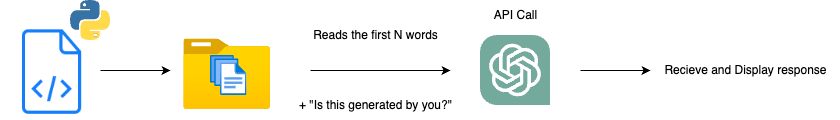

The diagram above was exported from draw.io. Its source (the exported page's mxGraphModel, read from the mxfile embedded in the PNG):
<mxGraphModel dx="1026" dy="687" grid="1" gridSize="10" guides="1" tooltips="1" connect="1" arrows="1" fold="1" page="1" pageScale="1" pageWidth="850" pageHeight="1100" math="0" shadow="0">
  <root>
    <mxCell id="0" />
    <mxCell id="1" parent="0" />
    <mxCell id="OO_RSwRQ4NrjrZGzIuFO-11" style="edgeStyle=orthogonalEdgeStyle;rounded=0;orthogonalLoop=1;jettySize=auto;html=1;exitX=1;exitY=0.5;exitDx=0;exitDy=0;" edge="1" parent="1" source="OO_RSwRQ4NrjrZGzIuFO-3">
      <mxGeometry relative="1" as="geometry">
        <mxPoint x="220" y="240" as="targetPoint" />
      </mxGeometry>
    </mxCell>
    <mxCell id="OO_RSwRQ4NrjrZGzIuFO-3" value="" style="shape=image;html=1;verticalAlign=top;verticalLabelPosition=bottom;labelBackgroundColor=#ffffff;imageAspect=0;aspect=fixed;image=https://cdn1.iconfinder.com/data/icons/hawcons/32/698584-icon-70-document-code-128.png" vertex="1" parent="1">
      <mxGeometry x="50" y="190" width="100" height="100" as="geometry" />
    </mxCell>
    <mxCell id="OO_RSwRQ4NrjrZGzIuFO-4" value="" style="shape=image;verticalLabelPosition=bottom;labelBackgroundColor=#ffffff;verticalAlign=top;aspect=fixed;imageAspect=0;image=data:image/svg+xml,(base64 omitted: 7784 chars);" vertex="1" parent="1">
      <mxGeometry x="120" y="170" width="40" height="40" as="geometry" />
    </mxCell>
    <mxCell id="OO_RSwRQ4NrjrZGzIuFO-8" value="" style="image;aspect=fixed;html=1;points=[];align=center;fontSize=12;image=img/lib/azure2/general/Folder_Blank.svg;" vertex="1" parent="1">
      <mxGeometry x="233.29" y="208.48" width="86.71" height="70.37" as="geometry" />
    </mxCell>
    <mxCell id="OO_RSwRQ4NrjrZGzIuFO-9" value="" style="image;aspect=fixed;html=1;points=[];align=center;fontSize=12;image=img/lib/azure2/general/Files.svg;" vertex="1" parent="1">
      <mxGeometry x="260" y="225" width="36.57" height="40" as="geometry" />
    </mxCell>
    <mxCell id="OO_RSwRQ4NrjrZGzIuFO-16" style="edgeStyle=orthogonalEdgeStyle;rounded=0;orthogonalLoop=1;jettySize=auto;html=1;exitX=1;exitY=0.5;exitDx=0;exitDy=0;" edge="1" parent="1">
      <mxGeometry relative="1" as="geometry">
        <mxPoint x="500" y="240" as="targetPoint" />
        <mxPoint x="360" y="240" as="sourcePoint" />
        <Array as="points">
          <mxPoint x="460" y="240" />
          <mxPoint x="460" y="240" />
        </Array>
      </mxGeometry>
    </mxCell>
    <mxCell id="OO_RSwRQ4NrjrZGzIuFO-17" value="Reads the first N words" style="text;html=1;align=center;verticalAlign=middle;resizable=0;points=[];autosize=1;strokeColor=none;fillColor=none;" vertex="1" parent="1">
      <mxGeometry x="350" y="190" width="150" height="30" as="geometry" />
    </mxCell>
    <mxCell id="OO_RSwRQ4NrjrZGzIuFO-18" value="+ &quot;Is this generated by you?&quot;" style="text;html=1;align=center;verticalAlign=middle;resizable=0;points=[];autosize=1;strokeColor=none;fillColor=none;" vertex="1" parent="1">
      <mxGeometry x="335" y="260" width="180" height="30" as="geometry" />
    </mxCell>
    <mxCell id="OO_RSwRQ4NrjrZGzIuFO-19" value="" style="shape=image;imageAspect=0;aspect=fixed;verticalLabelPosition=bottom;verticalAlign=top;image=https://upload.wikimedia.org/wikipedia/commons/0/04/ChatGPT_logo.svg;" vertex="1" parent="1">
      <mxGeometry x="530" y="205" width="70" height="70" as="geometry" />
    </mxCell>
    <mxCell id="OO_RSwRQ4NrjrZGzIuFO-20" value="API Call" style="text;html=1;align=center;verticalAlign=middle;resizable=0;points=[];autosize=1;strokeColor=none;fillColor=none;" vertex="1" parent="1">
      <mxGeometry x="530" y="170" width="70" height="30" as="geometry" />
    </mxCell>
    <mxCell id="OO_RSwRQ4NrjrZGzIuFO-21" style="edgeStyle=orthogonalEdgeStyle;rounded=0;orthogonalLoop=1;jettySize=auto;html=1;exitX=1;exitY=0.5;exitDx=0;exitDy=0;" edge="1" parent="1">
      <mxGeometry relative="1" as="geometry">
        <mxPoint x="700" y="240" as="targetPoint" />
        <mxPoint x="630" y="240" as="sourcePoint" />
      </mxGeometry>
    </mxCell>
    <mxCell id="OO_RSwRQ4NrjrZGzIuFO-22" value="Recieve and Display response" style="text;html=1;align=center;verticalAlign=middle;resizable=0;points=[];autosize=1;strokeColor=none;fillColor=none;" vertex="1" parent="1">
      <mxGeometry x="700" y="225" width="190" height="30" as="geometry" />
    </mxCell>
  </root>
</mxGraphModel>